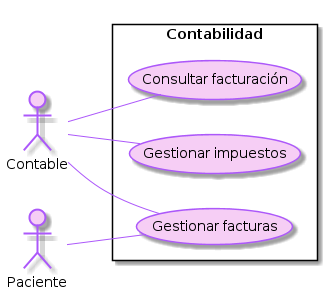

The diagram above was rendered by PlantUML. Its source (embedded in the PNG):
@startuml
left to right direction
skinparam usecase {
	BorderColor #AC58FA
	BackgroundColor #F6CEF5
	
	BackgroundColor<< Main >> YellowGreen
	BorderColor<< Main >> YellowGreen	
}
skinparam {
	ArrowColor #AC58FA
	ActorBorderColor #AC58FA
	ActorBackgroundColor #F6CEF5
	}
	
skinparam packageStyle rectangle
actor Contable
actor Paciente
rectangle Contabilidad {
  Contable -- (Consultar facturación)
  Contable -- (Gestionar impuestos)
  Contable -- (Gestionar facturas)
  Paciente -- (Gestionar facturas)
}
@enduml